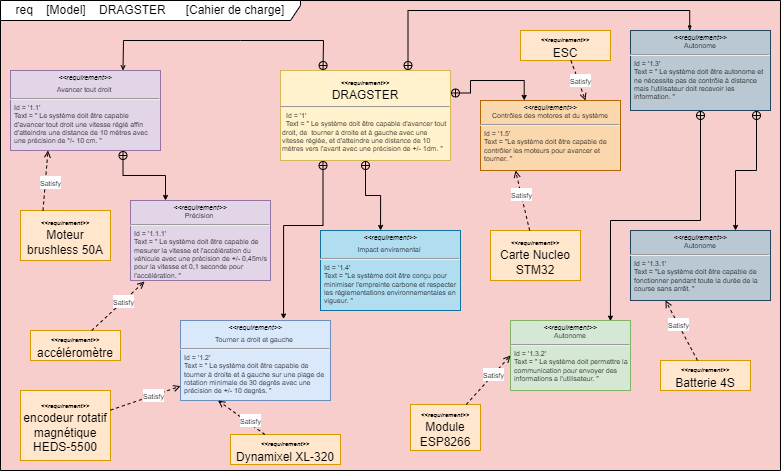

The diagram above was exported from draw.io. Its source (the exported page's mxGraphModel, read from the mxfile embedded in the PNG):
<mxGraphModel dx="823" dy="476" grid="1" gridSize="10" guides="1" tooltips="1" connect="1" arrows="1" fold="1" page="1" pageScale="1" pageWidth="827" pageHeight="1169" background="#F8CECC" math="0" shadow="0">
  <root>
    <mxCell id="0" />
    <mxCell id="1" parent="0" />
    <mxCell id="sYnFqod2CGyb5W8vaiL5-3" value="req&amp;nbsp; &amp;nbsp; [Model]&amp;nbsp; &amp;nbsp; DRAGSTER&amp;nbsp; &amp;nbsp; &amp;nbsp; [Cahier de charge]" style="shape=umlFrame;whiteSpace=wrap;html=1;pointerEvents=0;width=300;height=20;" parent="1" vertex="1">
      <mxGeometry x="20" y="10" width="780" height="470" as="geometry" />
    </mxCell>
    <mxCell id="sYnFqod2CGyb5W8vaiL5-4" value="&lt;p style=&quot;margin: 4px 0px 0px; text-align: center; font-size: 7px;&quot;&gt;&lt;i style=&quot;font-size: 7px;&quot;&gt;&amp;lt;&amp;lt;requirement&amp;gt;&amp;gt;&lt;/i&gt;&lt;br style=&quot;font-size: 7px;&quot;&gt;Autonome&lt;br style=&quot;font-size: 7px;&quot;&gt;&lt;/p&gt;&lt;hr style=&quot;font-size: 7px;&quot;&gt;&lt;p style=&quot;margin: 0px 0px 0px 4px; font-size: 7px;&quot;&gt;Id = '1.3.1'&lt;/p&gt;&lt;p style=&quot;margin: 0px 0px 0px 4px; font-size: 7px;&quot;&gt;Text = &quot;Le système doit être capable de&amp;nbsp;&lt;/p&gt;&lt;p style=&quot;margin: 0px 0px 0px 4px; font-size: 7px;&quot;&gt;fonctionner pendant toute la durée de la course sans arrêt. &quot;&lt;br style=&quot;font-size: 7px;&quot;&gt;&lt;/p&gt;" style="verticalAlign=top;align=left;overflow=fill;fontSize=7;fontFamily=Helvetica;html=1;whiteSpace=wrap;fillColor=#bac8d3;strokeColor=#23445d;" parent="1" vertex="1">
      <mxGeometry x="650" y="240" width="140" height="70" as="geometry" />
    </mxCell>
    <mxCell id="UPFXSGxt_wuq88KU2ZEl-17" style="edgeStyle=orthogonalEdgeStyle;rounded=0;orthogonalLoop=1;jettySize=auto;html=1;exitX=0.75;exitY=0;exitDx=0;exitDy=0;endArrow=classicThin;endFill=0;strokeWidth=1;startArrow=circlePlus;startFill=0;endSize=3;startSize=3;entryX=0.423;entryY=0.005;entryDx=0;entryDy=0;entryPerimeter=0;" edge="1" parent="1" source="sYnFqod2CGyb5W8vaiL5-5" target="UPFXSGxt_wuq88KU2ZEl-14">
      <mxGeometry relative="1" as="geometry">
        <mxPoint x="690" y="30" as="targetPoint" />
        <Array as="points">
          <mxPoint x="428" y="20" />
          <mxPoint x="709" y="20" />
        </Array>
      </mxGeometry>
    </mxCell>
    <mxCell id="UPFXSGxt_wuq88KU2ZEl-24" style="edgeStyle=orthogonalEdgeStyle;rounded=0;orthogonalLoop=1;jettySize=auto;html=1;exitX=0.25;exitY=1;exitDx=0;exitDy=0;entryX=0.687;entryY=-0.018;entryDx=0;entryDy=0;entryPerimeter=0;startArrow=circlePlus;startFill=0;startSize=3;endSize=3;" edge="1" parent="1" source="sYnFqod2CGyb5W8vaiL5-5" target="UPFXSGxt_wuq88KU2ZEl-13">
      <mxGeometry relative="1" as="geometry">
        <Array as="points">
          <mxPoint x="342" y="235" />
          <mxPoint x="303" y="235" />
        </Array>
      </mxGeometry>
    </mxCell>
    <mxCell id="UPFXSGxt_wuq88KU2ZEl-32" style="edgeStyle=orthogonalEdgeStyle;rounded=0;orthogonalLoop=1;jettySize=auto;html=1;exitX=0.5;exitY=1;exitDx=0;exitDy=0;entryX=0.429;entryY=0;entryDx=0;entryDy=0;startArrow=circlePlus;startFill=0;endSize=3;startSize=3;entryPerimeter=0;" edge="1" parent="1" source="sYnFqod2CGyb5W8vaiL5-5" target="UPFXSGxt_wuq88KU2ZEl-16">
      <mxGeometry relative="1" as="geometry" />
    </mxCell>
    <mxCell id="UPFXSGxt_wuq88KU2ZEl-42" style="edgeStyle=orthogonalEdgeStyle;rounded=0;orthogonalLoop=1;jettySize=auto;html=1;exitX=1;exitY=0.25;exitDx=0;exitDy=0;entryX=0.312;entryY=-0.001;entryDx=0;entryDy=0;entryPerimeter=0;startArrow=circlePlus;startFill=0;endSize=3;startSize=3;" edge="1" parent="1" source="sYnFqod2CGyb5W8vaiL5-5" target="UPFXSGxt_wuq88KU2ZEl-39">
      <mxGeometry relative="1" as="geometry" />
    </mxCell>
    <mxCell id="sYnFqod2CGyb5W8vaiL5-5" value="&lt;p style=&quot;margin: 4px 0px 0px; text-align: center; font-size: 12px;&quot;&gt;&lt;i style=&quot;&quot;&gt;&lt;b style=&quot;&quot;&gt;&lt;font style=&quot;font-size: 6px;&quot;&gt;&amp;lt;&amp;lt;requirement&amp;gt;&amp;gt;&lt;/font&gt;&lt;/b&gt;&lt;/i&gt;&lt;br style=&quot;font-size: 7px;&quot;&gt;DRAGSTER&lt;/p&gt;&lt;hr style=&quot;font-size: 7px;&quot;&gt;&lt;p style=&quot;margin: 0px 0px 0px 4px; font-size: 7px;&quot;&gt;&amp;nbsp;Id = '1'&lt;/p&gt;&amp;nbsp; &amp;nbsp;Text = &quot; Le système doit être capable d'avancer tout&amp;nbsp; &amp;nbsp;droit, de&amp;nbsp; tourner à droite et à gauche avec une&amp;nbsp; &amp;nbsp;vitesse réglée, et d'atteindre une distance de 10&amp;nbsp; &amp;nbsp;mètres vers l'avant avec une précision de +/- 1dm.&amp;nbsp;&lt;span style=&quot;background-color: initial;&quot;&gt;&quot;&lt;/span&gt;" style="verticalAlign=top;align=left;overflow=fill;fontSize=7;fontFamily=Helvetica;html=1;whiteSpace=wrap;spacingTop=4;fillColor=#fff2cc;strokeColor=#d6b656;" parent="1" vertex="1">
      <mxGeometry x="300" y="80" width="170" height="90" as="geometry" />
    </mxCell>
    <mxCell id="sYnFqod2CGyb5W8vaiL5-13" value="&lt;p style=&quot;margin: 4px 0px 0px; text-align: center; font-size: 7px;&quot;&gt;&lt;i style=&quot;font-size: 7px;&quot;&gt;&amp;lt;&amp;lt;requirement&amp;gt;&amp;gt;&lt;/i&gt;&lt;/p&gt;&lt;p style=&quot;margin: 4px 0px 0px; text-align: center; font-size: 7px;&quot;&gt;Avancer tout droit&amp;nbsp;&lt;/p&gt;&lt;hr style=&quot;font-size: 7px;&quot;&gt;&lt;p style=&quot;margin: 0px 0px 0px 4px; font-size: 7px;&quot;&gt;Id = '1.1'&lt;/p&gt;&lt;p style=&quot;margin: 0px 0px 0px 4px; font-size: 7px;&quot;&gt;Text = &quot; Le système doit être capable d'avancer tout droit une vitesse réglé affin d'atteindre une distance de 10 mètres avec une précision de */- 10 cm. &quot;&amp;nbsp;&lt;/p&gt;" style="verticalAlign=top;align=left;overflow=fill;fontSize=7;fontFamily=Helvetica;html=1;whiteSpace=wrap;fillColor=#e1d5e7;strokeColor=#9673a6;" parent="1" vertex="1">
      <mxGeometry x="30" y="80" width="150" height="80" as="geometry" />
    </mxCell>
    <mxCell id="UPFXSGxt_wuq88KU2ZEl-21" style="edgeStyle=orthogonalEdgeStyle;rounded=0;orthogonalLoop=1;jettySize=auto;html=1;exitX=0.25;exitY=0;exitDx=0;exitDy=0;entryX=0.75;entryY=1;entryDx=0;entryDy=0;endArrow=circlePlus;endFill=0;startArrow=classic;startFill=1;endSize=3;startSize=3;" edge="1" parent="1" source="UPFXSGxt_wuq88KU2ZEl-2" target="sYnFqod2CGyb5W8vaiL5-13">
      <mxGeometry relative="1" as="geometry" />
    </mxCell>
    <mxCell id="UPFXSGxt_wuq88KU2ZEl-2" value="&lt;p style=&quot;margin: 4px 0px 0px; text-align: center; font-size: 7px;&quot;&gt;&lt;i style=&quot;font-size: 7px;&quot;&gt;&amp;lt;&amp;lt;requirement&amp;gt;&amp;gt;&lt;/i&gt;&lt;br style=&quot;font-size: 7px;&quot;&gt;Précision&amp;nbsp;&lt;/p&gt;&lt;hr style=&quot;font-size: 7px;&quot;&gt;&lt;p style=&quot;margin: 0px 0px 0px 4px; font-size: 7px;&quot;&gt;Id = '1.1.1'&lt;/p&gt;&lt;p style=&quot;margin: 0px 0px 0px 4px; font-size: 7px;&quot;&gt;Text = &quot; Le système doit être capable de mesurer la vitesse et l'accélération du véhicule avec une précision de +/- 0,45m/s pour la vitesse et 0,1 seconde pour l'accélération. &quot;&lt;br style=&quot;font-size: 7px;&quot;&gt;&lt;/p&gt;" style="verticalAlign=top;align=left;overflow=fill;fontSize=7;fontFamily=Helvetica;html=1;whiteSpace=wrap;fillColor=#e1d5e7;strokeColor=#9673a6;" vertex="1" parent="1">
      <mxGeometry x="150" y="210" width="140" height="80" as="geometry" />
    </mxCell>
    <mxCell id="UPFXSGxt_wuq88KU2ZEl-8" value="" style="endArrow=open;startArrow=circlePlus;endFill=0;startFill=0;endSize=3;html=1;rounded=0;exitX=0.25;exitY=0;exitDx=0;exitDy=0;entryX=0.75;entryY=0;entryDx=0;entryDy=0;fontSize=7;strokeWidth=1;jumpSize=1;startSize=3;" edge="1" parent="1" source="sYnFqod2CGyb5W8vaiL5-5" target="sYnFqod2CGyb5W8vaiL5-13">
      <mxGeometry width="160" relative="1" as="geometry">
        <mxPoint x="170" y="140" as="sourcePoint" />
        <mxPoint x="330" y="140" as="targetPoint" />
        <Array as="points">
          <mxPoint x="343" y="50" />
          <mxPoint x="260" y="50" />
          <mxPoint x="143" y="50" />
        </Array>
      </mxGeometry>
    </mxCell>
    <mxCell id="UPFXSGxt_wuq88KU2ZEl-13" value="&lt;p style=&quot;margin: 4px 0px 0px; text-align: center; font-size: 7px;&quot;&gt;&lt;i style=&quot;font-size: 7px;&quot;&gt;&amp;lt;&amp;lt;requirement&amp;gt;&amp;gt;&lt;/i&gt;&lt;/p&gt;&lt;p style=&quot;margin: 4px 0px 0px; text-align: center; font-size: 7px;&quot;&gt;Tourner a droit et gauche&amp;nbsp;&lt;/p&gt;&lt;hr style=&quot;font-size: 7px;&quot;&gt;&lt;p style=&quot;margin: 0px 0px 0px 4px; font-size: 7px;&quot;&gt;Id = '1.2'&lt;/p&gt;&lt;p style=&quot;margin: 0px 0px 0px 4px; font-size: 7px;&quot;&gt;Text = &quot; Le système doit être capable de tourner à droite et à gauche sur une plage de rotation minimale de 30 degrés avec une précision de +/- 10 degrés. &quot;&lt;br style=&quot;font-size: 7px;&quot;&gt;&lt;/p&gt;" style="verticalAlign=top;align=left;overflow=fill;fontSize=7;fontFamily=Helvetica;html=1;whiteSpace=wrap;fillColor=#dae8fc;strokeColor=#6c8ebf;" vertex="1" parent="1">
      <mxGeometry x="200" y="330" width="150" height="80" as="geometry" />
    </mxCell>
    <mxCell id="UPFXSGxt_wuq88KU2ZEl-33" style="edgeStyle=orthogonalEdgeStyle;rounded=0;orthogonalLoop=1;jettySize=auto;html=1;exitX=0.5;exitY=1;exitDx=0;exitDy=0;entryX=0.833;entryY=0.009;entryDx=0;entryDy=0;startArrow=circlePlus;startFill=0;endSize=3;startSize=3;entryPerimeter=0;" edge="1" parent="1" source="UPFXSGxt_wuq88KU2ZEl-14" target="UPFXSGxt_wuq88KU2ZEl-15">
      <mxGeometry relative="1" as="geometry">
        <Array as="points">
          <mxPoint x="720" y="230" />
          <mxPoint x="630" y="230" />
        </Array>
      </mxGeometry>
    </mxCell>
    <mxCell id="UPFXSGxt_wuq88KU2ZEl-14" value="&lt;p style=&quot;margin: 4px 0px 0px; text-align: center; font-size: 7px;&quot;&gt;&lt;i style=&quot;font-size: 7px;&quot;&gt;&amp;lt;&amp;lt;requirement&amp;gt;&amp;gt;&lt;/i&gt;&lt;br style=&quot;font-size: 7px;&quot;&gt;Autonome&lt;br style=&quot;font-size: 7px;&quot;&gt;&lt;/p&gt;&lt;hr style=&quot;font-size: 7px;&quot;&gt;&lt;p style=&quot;margin: 0px 0px 0px 4px; font-size: 7px;&quot;&gt;Id = '1.3'&amp;nbsp;&lt;/p&gt;&lt;p style=&quot;margin: 0px 0px 0px 4px; font-size: 7px;&quot;&gt;Text = &quot; Le système doit être autonome et ne nécessite pas de contrôle à distance mais l'utilisateur doit recevoir les information. &quot;&lt;/p&gt;" style="verticalAlign=top;align=left;overflow=fill;fontSize=7;fontFamily=Helvetica;html=1;whiteSpace=wrap;fillColor=#bac8d3;strokeColor=#23445d;" vertex="1" parent="1">
      <mxGeometry x="650" y="40" width="140" height="80" as="geometry" />
    </mxCell>
    <mxCell id="UPFXSGxt_wuq88KU2ZEl-29" style="edgeStyle=orthogonalEdgeStyle;rounded=0;orthogonalLoop=1;jettySize=auto;html=1;entryX=0.75;entryY=0;entryDx=0;entryDy=0;startArrow=circlePlus;startFill=0;startSize=3;endSize=3;" edge="1" parent="1" target="sYnFqod2CGyb5W8vaiL5-4">
      <mxGeometry relative="1" as="geometry">
        <mxPoint x="776" y="120" as="sourcePoint" />
      </mxGeometry>
    </mxCell>
    <mxCell id="UPFXSGxt_wuq88KU2ZEl-34" style="edgeStyle=orthogonalEdgeStyle;rounded=0;orthogonalLoop=1;jettySize=auto;html=1;exitX=0.75;exitY=0;exitDx=0;exitDy=0;" edge="1" parent="1" source="UPFXSGxt_wuq88KU2ZEl-15">
      <mxGeometry relative="1" as="geometry">
        <mxPoint x="620.2758620689656" y="329.9310344827586" as="targetPoint" />
      </mxGeometry>
    </mxCell>
    <mxCell id="UPFXSGxt_wuq88KU2ZEl-15" value="&lt;p style=&quot;margin: 4px 0px 0px; text-align: center; font-size: 7px;&quot;&gt;&lt;i style=&quot;font-size: 7px;&quot;&gt;&amp;lt;&amp;lt;requirement&amp;gt;&amp;gt;&lt;/i&gt;&lt;br style=&quot;font-size: 7px;&quot;&gt;Autonome&lt;br style=&quot;font-size: 7px;&quot;&gt;&lt;/p&gt;&lt;hr style=&quot;font-size: 7px;&quot;&gt;&lt;p style=&quot;margin: 0px 0px 0px 4px; font-size: 7px;&quot;&gt;Id = '1.3.2'&lt;/p&gt;&lt;p style=&quot;margin: 0px 0px 0px 4px; font-size: 7px;&quot;&gt;Text = &quot; Le système doit permettre la communication pour envoyer des informations a l'utilisateur. &quot;&lt;br&gt;&lt;/p&gt;" style="verticalAlign=top;align=left;overflow=fill;fontSize=7;fontFamily=Helvetica;html=1;whiteSpace=wrap;fillColor=#d5e8d4;strokeColor=#82b366;" vertex="1" parent="1">
      <mxGeometry x="530" y="330" width="120" height="70" as="geometry" />
    </mxCell>
    <mxCell id="UPFXSGxt_wuq88KU2ZEl-16" value="&lt;p style=&quot;margin: 4px 0px 0px; text-align: center; font-size: 7px;&quot;&gt;&lt;i style=&quot;font-size: 7px;&quot;&gt;&amp;lt;&amp;lt;requirement&amp;gt;&amp;gt;&lt;/i&gt;&lt;/p&gt;&lt;p style=&quot;margin: 4px 0px 0px; text-align: center; font-size: 7px;&quot;&gt;Impact enviremental&amp;nbsp;&lt;/p&gt;&lt;hr style=&quot;font-size: 7px;&quot;&gt;&lt;p style=&quot;margin: 0px 0px 0px 4px; font-size: 7px;&quot;&gt;Id = '1.4'&lt;/p&gt;&lt;p style=&quot;margin: 0px 0px 0px 4px; font-size: 7px;&quot;&gt;Text = &quot;Le système doit être conçu pour minimiser l'empreinte carbone et respecter les réglementations environnementales en&amp;nbsp;&lt;/p&gt;&lt;p style=&quot;margin: 0px 0px 0px 4px; font-size: 7px;&quot;&gt;vigueur. &quot;&lt;br style=&quot;font-size: 7px;&quot;&gt;&lt;/p&gt;" style="verticalAlign=top;align=left;overflow=fill;fontSize=7;fontFamily=Helvetica;html=1;whiteSpace=wrap;fillColor=#b1ddf0;strokeColor=#10739e;" vertex="1" parent="1">
      <mxGeometry x="340" y="240" width="140" height="80" as="geometry" />
    </mxCell>
    <mxCell id="UPFXSGxt_wuq88KU2ZEl-18" value="&lt;font style=&quot;&quot;&gt;&lt;i style=&quot;border-color: var(--border-color);&quot;&gt;&lt;b style=&quot;border-color: var(--border-color);&quot;&gt;&lt;font style=&quot;border-color: var(--border-color); font-size: 6px;&quot;&gt;&amp;lt;&amp;lt;requirement&amp;gt;&amp;gt;&lt;/font&gt;&lt;/b&gt;&lt;/i&gt;&lt;br style=&quot;border-color: var(--border-color);&quot;&gt;Moteur brushless 50A&lt;br&gt;&lt;/font&gt;" style="html=1;whiteSpace=wrap;fillColor=#ffe6cc;strokeColor=#d79b00;" vertex="1" parent="1">
      <mxGeometry x="40" y="220" width="90" height="50" as="geometry" />
    </mxCell>
    <mxCell id="UPFXSGxt_wuq88KU2ZEl-19" value="&lt;font style=&quot;font-size: 7px;&quot;&gt;Satisfy&lt;/font&gt;" style="endArrow=open;endSize=5;dashed=1;html=1;rounded=0;exitX=0.25;exitY=0;exitDx=0;exitDy=0;entryX=0.25;entryY=1;entryDx=0;entryDy=0;startSize=3;" edge="1" parent="1" source="UPFXSGxt_wuq88KU2ZEl-18" target="sYnFqod2CGyb5W8vaiL5-13">
      <mxGeometry x="-0.0392" y="-5" width="160" relative="1" as="geometry">
        <mxPoint x="210" y="180" as="sourcePoint" />
        <mxPoint x="370" y="180" as="targetPoint" />
        <mxPoint as="offset" />
      </mxGeometry>
    </mxCell>
    <mxCell id="UPFXSGxt_wuq88KU2ZEl-22" value="&lt;font style=&quot;&quot;&gt;&lt;i style=&quot;border-color: var(--border-color);&quot;&gt;&lt;b style=&quot;border-color: var(--border-color);&quot;&gt;&lt;font style=&quot;border-color: var(--border-color); font-size: 6px;&quot;&gt;&amp;lt;&amp;lt;requirement&amp;gt;&amp;gt;&lt;/font&gt;&lt;/b&gt;&lt;/i&gt;&lt;br style=&quot;border-color: var(--border-color);&quot;&gt;accéléromètre&lt;br&gt;&lt;/font&gt;" style="html=1;whiteSpace=wrap;fillColor=#ffe6cc;strokeColor=#d79b00;" vertex="1" parent="1">
      <mxGeometry x="50" y="340" width="90" height="30" as="geometry" />
    </mxCell>
    <mxCell id="UPFXSGxt_wuq88KU2ZEl-23" value="&lt;font style=&quot;font-size: 7px;&quot;&gt;Satisfy&lt;/font&gt;" style="endArrow=open;endSize=5;dashed=1;html=1;rounded=0;entryX=0.1;entryY=1.013;entryDx=0;entryDy=0;startSize=3;entryPerimeter=0;" edge="1" parent="1" source="UPFXSGxt_wuq88KU2ZEl-22" target="UPFXSGxt_wuq88KU2ZEl-2">
      <mxGeometry x="0.2074" width="160" relative="1" as="geometry">
        <mxPoint x="160" y="340" as="sourcePoint" />
        <mxPoint x="165" y="280" as="targetPoint" />
        <mxPoint as="offset" />
      </mxGeometry>
    </mxCell>
    <mxCell id="UPFXSGxt_wuq88KU2ZEl-25" value="&lt;font style=&quot;&quot;&gt;&lt;i style=&quot;border-color: var(--border-color);&quot;&gt;&lt;b style=&quot;border-color: var(--border-color);&quot;&gt;&lt;font style=&quot;border-color: var(--border-color); font-size: 6px;&quot;&gt;&amp;lt;&amp;lt;requirement&amp;gt;&amp;gt;&lt;/font&gt;&lt;/b&gt;&lt;/i&gt;&lt;br style=&quot;border-color: var(--border-color);&quot;&gt;encodeur rotatif magnétique HEDS-5500&lt;br&gt;&lt;/font&gt;" style="html=1;whiteSpace=wrap;fillColor=#ffe6cc;strokeColor=#d79b00;" vertex="1" parent="1">
      <mxGeometry x="40" y="400" width="90" height="70" as="geometry" />
    </mxCell>
    <mxCell id="UPFXSGxt_wuq88KU2ZEl-26" value="&lt;font style=&quot;font-size: 7px;&quot;&gt;Satisfy&lt;/font&gt;" style="endArrow=open;endSize=5;dashed=1;html=1;rounded=0;startSize=3;" edge="1" parent="1" source="UPFXSGxt_wuq88KU2ZEl-25" target="UPFXSGxt_wuq88KU2ZEl-13">
      <mxGeometry x="0.2074" width="160" relative="1" as="geometry">
        <mxPoint x="250" y="450" as="sourcePoint" />
        <mxPoint x="255" y="390" as="targetPoint" />
        <mxPoint as="offset" />
      </mxGeometry>
    </mxCell>
    <mxCell id="UPFXSGxt_wuq88KU2ZEl-27" value="&lt;font style=&quot;&quot;&gt;&lt;i style=&quot;border-color: var(--border-color);&quot;&gt;&lt;b style=&quot;border-color: var(--border-color);&quot;&gt;&lt;font style=&quot;border-color: var(--border-color); font-size: 6px;&quot;&gt;&amp;lt;&amp;lt;requirement&amp;gt;&amp;gt;&lt;/font&gt;&lt;/b&gt;&lt;/i&gt;&lt;br style=&quot;border-color: var(--border-color);&quot;&gt;Dynamixel XL-320&lt;br&gt;&lt;/font&gt;" style="html=1;whiteSpace=wrap;fillColor=#ffe6cc;strokeColor=#d79b00;" vertex="1" parent="1">
      <mxGeometry x="250" y="444" width="110" height="30" as="geometry" />
    </mxCell>
    <mxCell id="UPFXSGxt_wuq88KU2ZEl-28" value="&lt;font style=&quot;font-size: 7px;&quot;&gt;Satisfy&lt;/font&gt;" style="endArrow=open;endSize=5;dashed=1;html=1;rounded=0;startSize=3;entryX=0.25;entryY=1;entryDx=0;entryDy=0;" edge="1" parent="1" source="UPFXSGxt_wuq88KU2ZEl-27" target="UPFXSGxt_wuq88KU2ZEl-13">
      <mxGeometry x="-0.3149" y="-3" width="160" relative="1" as="geometry">
        <mxPoint x="140" y="430" as="sourcePoint" />
        <mxPoint x="210" y="406" as="targetPoint" />
        <mxPoint as="offset" />
      </mxGeometry>
    </mxCell>
    <mxCell id="UPFXSGxt_wuq88KU2ZEl-30" value="&lt;font style=&quot;&quot;&gt;&lt;i style=&quot;border-color: var(--border-color);&quot;&gt;&lt;b style=&quot;border-color: var(--border-color);&quot;&gt;&lt;font style=&quot;border-color: var(--border-color); font-size: 6px;&quot;&gt;&amp;lt;&amp;lt;requirement&amp;gt;&amp;gt;&lt;/font&gt;&lt;/b&gt;&lt;/i&gt;&lt;br style=&quot;border-color: var(--border-color);&quot;&gt;Batterie 4S&lt;br&gt;&lt;/font&gt;" style="html=1;whiteSpace=wrap;fillColor=#ffe6cc;strokeColor=#d79b00;" vertex="1" parent="1">
      <mxGeometry x="680" y="370" width="90" height="30" as="geometry" />
    </mxCell>
    <mxCell id="UPFXSGxt_wuq88KU2ZEl-31" value="&lt;font style=&quot;font-size: 7px;&quot;&gt;Satisfy&lt;/font&gt;" style="endArrow=open;endSize=5;dashed=1;html=1;rounded=0;entryX=0.25;entryY=1;entryDx=0;entryDy=0;startSize=3;" edge="1" parent="1" source="UPFXSGxt_wuq88KU2ZEl-30" target="sYnFqod2CGyb5W8vaiL5-4">
      <mxGeometry x="0.2074" width="160" relative="1" as="geometry">
        <mxPoint x="456" y="380" as="sourcePoint" />
        <mxPoint x="461" y="320" as="targetPoint" />
        <mxPoint as="offset" />
      </mxGeometry>
    </mxCell>
    <mxCell id="UPFXSGxt_wuq88KU2ZEl-35" value="&lt;font style=&quot;&quot;&gt;&lt;i style=&quot;border-color: var(--border-color);&quot;&gt;&lt;b style=&quot;border-color: var(--border-color);&quot;&gt;&lt;font style=&quot;border-color: var(--border-color); font-size: 6px;&quot;&gt;&amp;lt;&amp;lt;requirement&amp;gt;&amp;gt;&lt;/font&gt;&lt;/b&gt;&lt;/i&gt;&lt;br style=&quot;border-color: var(--border-color);&quot;&gt;Module ESP8266&lt;br&gt;&lt;/font&gt;" style="html=1;whiteSpace=wrap;fillColor=#ffe6cc;strokeColor=#d79b00;" vertex="1" parent="1">
      <mxGeometry x="430" y="414" width="70" height="46" as="geometry" />
    </mxCell>
    <mxCell id="UPFXSGxt_wuq88KU2ZEl-36" value="&lt;font style=&quot;font-size: 7px;&quot;&gt;Satisfy&lt;/font&gt;" style="endArrow=open;endSize=5;dashed=1;html=1;rounded=0;entryX=0;entryY=0.5;entryDx=0;entryDy=0;startSize=3;" edge="1" parent="1" source="UPFXSGxt_wuq88KU2ZEl-35" target="UPFXSGxt_wuq88KU2ZEl-15">
      <mxGeometry x="0.2074" width="160" relative="1" as="geometry">
        <mxPoint x="206" y="424" as="sourcePoint" />
        <mxPoint x="435" y="354" as="targetPoint" />
        <mxPoint as="offset" />
      </mxGeometry>
    </mxCell>
    <mxCell id="UPFXSGxt_wuq88KU2ZEl-39" value="&lt;p style=&quot;margin: 4px 0px 0px; text-align: center; font-size: 7px;&quot;&gt;&lt;i style=&quot;font-size: 7px;&quot;&gt;&amp;lt;&amp;lt;requirement&amp;gt;&amp;gt;&lt;/i&gt;&lt;br style=&quot;font-size: 7px;&quot;&gt;Contrôles des motores et du système&lt;br style=&quot;font-size: 7px;&quot;&gt;&lt;/p&gt;&lt;hr style=&quot;font-size: 7px;&quot;&gt;&lt;p style=&quot;margin: 0px 0px 0px 4px; font-size: 7px;&quot;&gt;Id = '1.5'&lt;/p&gt;&lt;p style=&quot;margin: 0px 0px 0px 4px; font-size: 7px;&quot;&gt;Text = &quot;Le système doit être capable de contrôler les moteurs pour avancer et tourner. &quot;&lt;br&gt;&lt;/p&gt;" style="verticalAlign=top;align=left;overflow=fill;fontSize=7;fontFamily=Helvetica;html=1;whiteSpace=wrap;fillColor=#fad7ac;strokeColor=#b46504;" vertex="1" parent="1">
      <mxGeometry x="500" y="110" width="140" height="70" as="geometry" />
    </mxCell>
    <mxCell id="UPFXSGxt_wuq88KU2ZEl-40" value="&lt;font style=&quot;&quot;&gt;&lt;i style=&quot;border-color: var(--border-color);&quot;&gt;&lt;b style=&quot;border-color: var(--border-color);&quot;&gt;&lt;font style=&quot;border-color: var(--border-color); font-size: 6px;&quot;&gt;&amp;lt;&amp;lt;requirement&amp;gt;&amp;gt;&lt;/font&gt;&lt;/b&gt;&lt;/i&gt;&lt;br style=&quot;border-color: var(--border-color);&quot;&gt;Carte Nucleo STM32&lt;br&gt;&lt;/font&gt;" style="html=1;whiteSpace=wrap;fillColor=#ffe6cc;strokeColor=#d79b00;" vertex="1" parent="1">
      <mxGeometry x="510" y="240" width="90" height="50" as="geometry" />
    </mxCell>
    <mxCell id="UPFXSGxt_wuq88KU2ZEl-41" value="&lt;font style=&quot;font-size: 7px;&quot;&gt;Satisfy&lt;/font&gt;" style="endArrow=open;endSize=5;dashed=1;html=1;rounded=0;startSize=3;entryX=0.25;entryY=1;entryDx=0;entryDy=0;" edge="1" parent="1" source="UPFXSGxt_wuq88KU2ZEl-40" target="UPFXSGxt_wuq88KU2ZEl-39">
      <mxGeometry x="0.2074" width="160" relative="1" as="geometry">
        <mxPoint x="256" y="220" as="sourcePoint" />
        <mxPoint x="510" y="160" as="targetPoint" />
        <mxPoint as="offset" />
      </mxGeometry>
    </mxCell>
    <mxCell id="UPFXSGxt_wuq88KU2ZEl-43" value="&lt;font style=&quot;&quot;&gt;&lt;i style=&quot;border-color: var(--border-color);&quot;&gt;&lt;b style=&quot;border-color: var(--border-color);&quot;&gt;&lt;font style=&quot;border-color: var(--border-color); font-size: 6px;&quot;&gt;&amp;lt;&amp;lt;requirement&amp;gt;&amp;gt;&lt;/font&gt;&lt;/b&gt;&lt;/i&gt;&lt;br style=&quot;border-color: var(--border-color);&quot;&gt;ESC&lt;br&gt;&lt;/font&gt;" style="html=1;whiteSpace=wrap;fillColor=#ffe6cc;strokeColor=#d79b00;" vertex="1" parent="1">
      <mxGeometry x="540" y="40" width="90" height="30" as="geometry" />
    </mxCell>
    <mxCell id="UPFXSGxt_wuq88KU2ZEl-44" value="&lt;font style=&quot;font-size: 7px;&quot;&gt;Satisfy&lt;/font&gt;" style="endArrow=open;endSize=5;dashed=1;html=1;rounded=0;startSize=3;entryX=0.75;entryY=0;entryDx=0;entryDy=0;" edge="1" parent="1" source="UPFXSGxt_wuq88KU2ZEl-43" target="UPFXSGxt_wuq88KU2ZEl-39">
      <mxGeometry x="0.0365" y="2" width="160" relative="1" as="geometry">
        <mxPoint x="366" y="200" as="sourcePoint" />
        <mxPoint x="610" y="160" as="targetPoint" />
        <mxPoint as="offset" />
      </mxGeometry>
    </mxCell>
  </root>
</mxGraphModel>